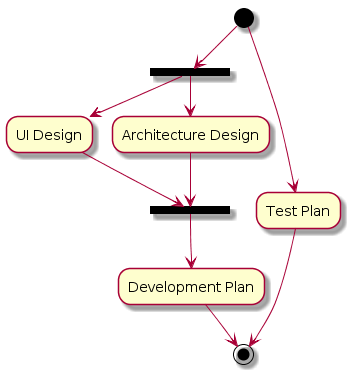

The diagram above was rendered by PlantUML. Its source (embedded in the PNG):
@startuml


(*) --> ===B1=== 
--> "UI Design" 
--> ===B2===

===B1=== --> "Architecture Design" 
--> ===B2===


===B2=== --> "Development Plan"
--> (*)

(*) --> "Test Plan"
--> (*)

@enduml